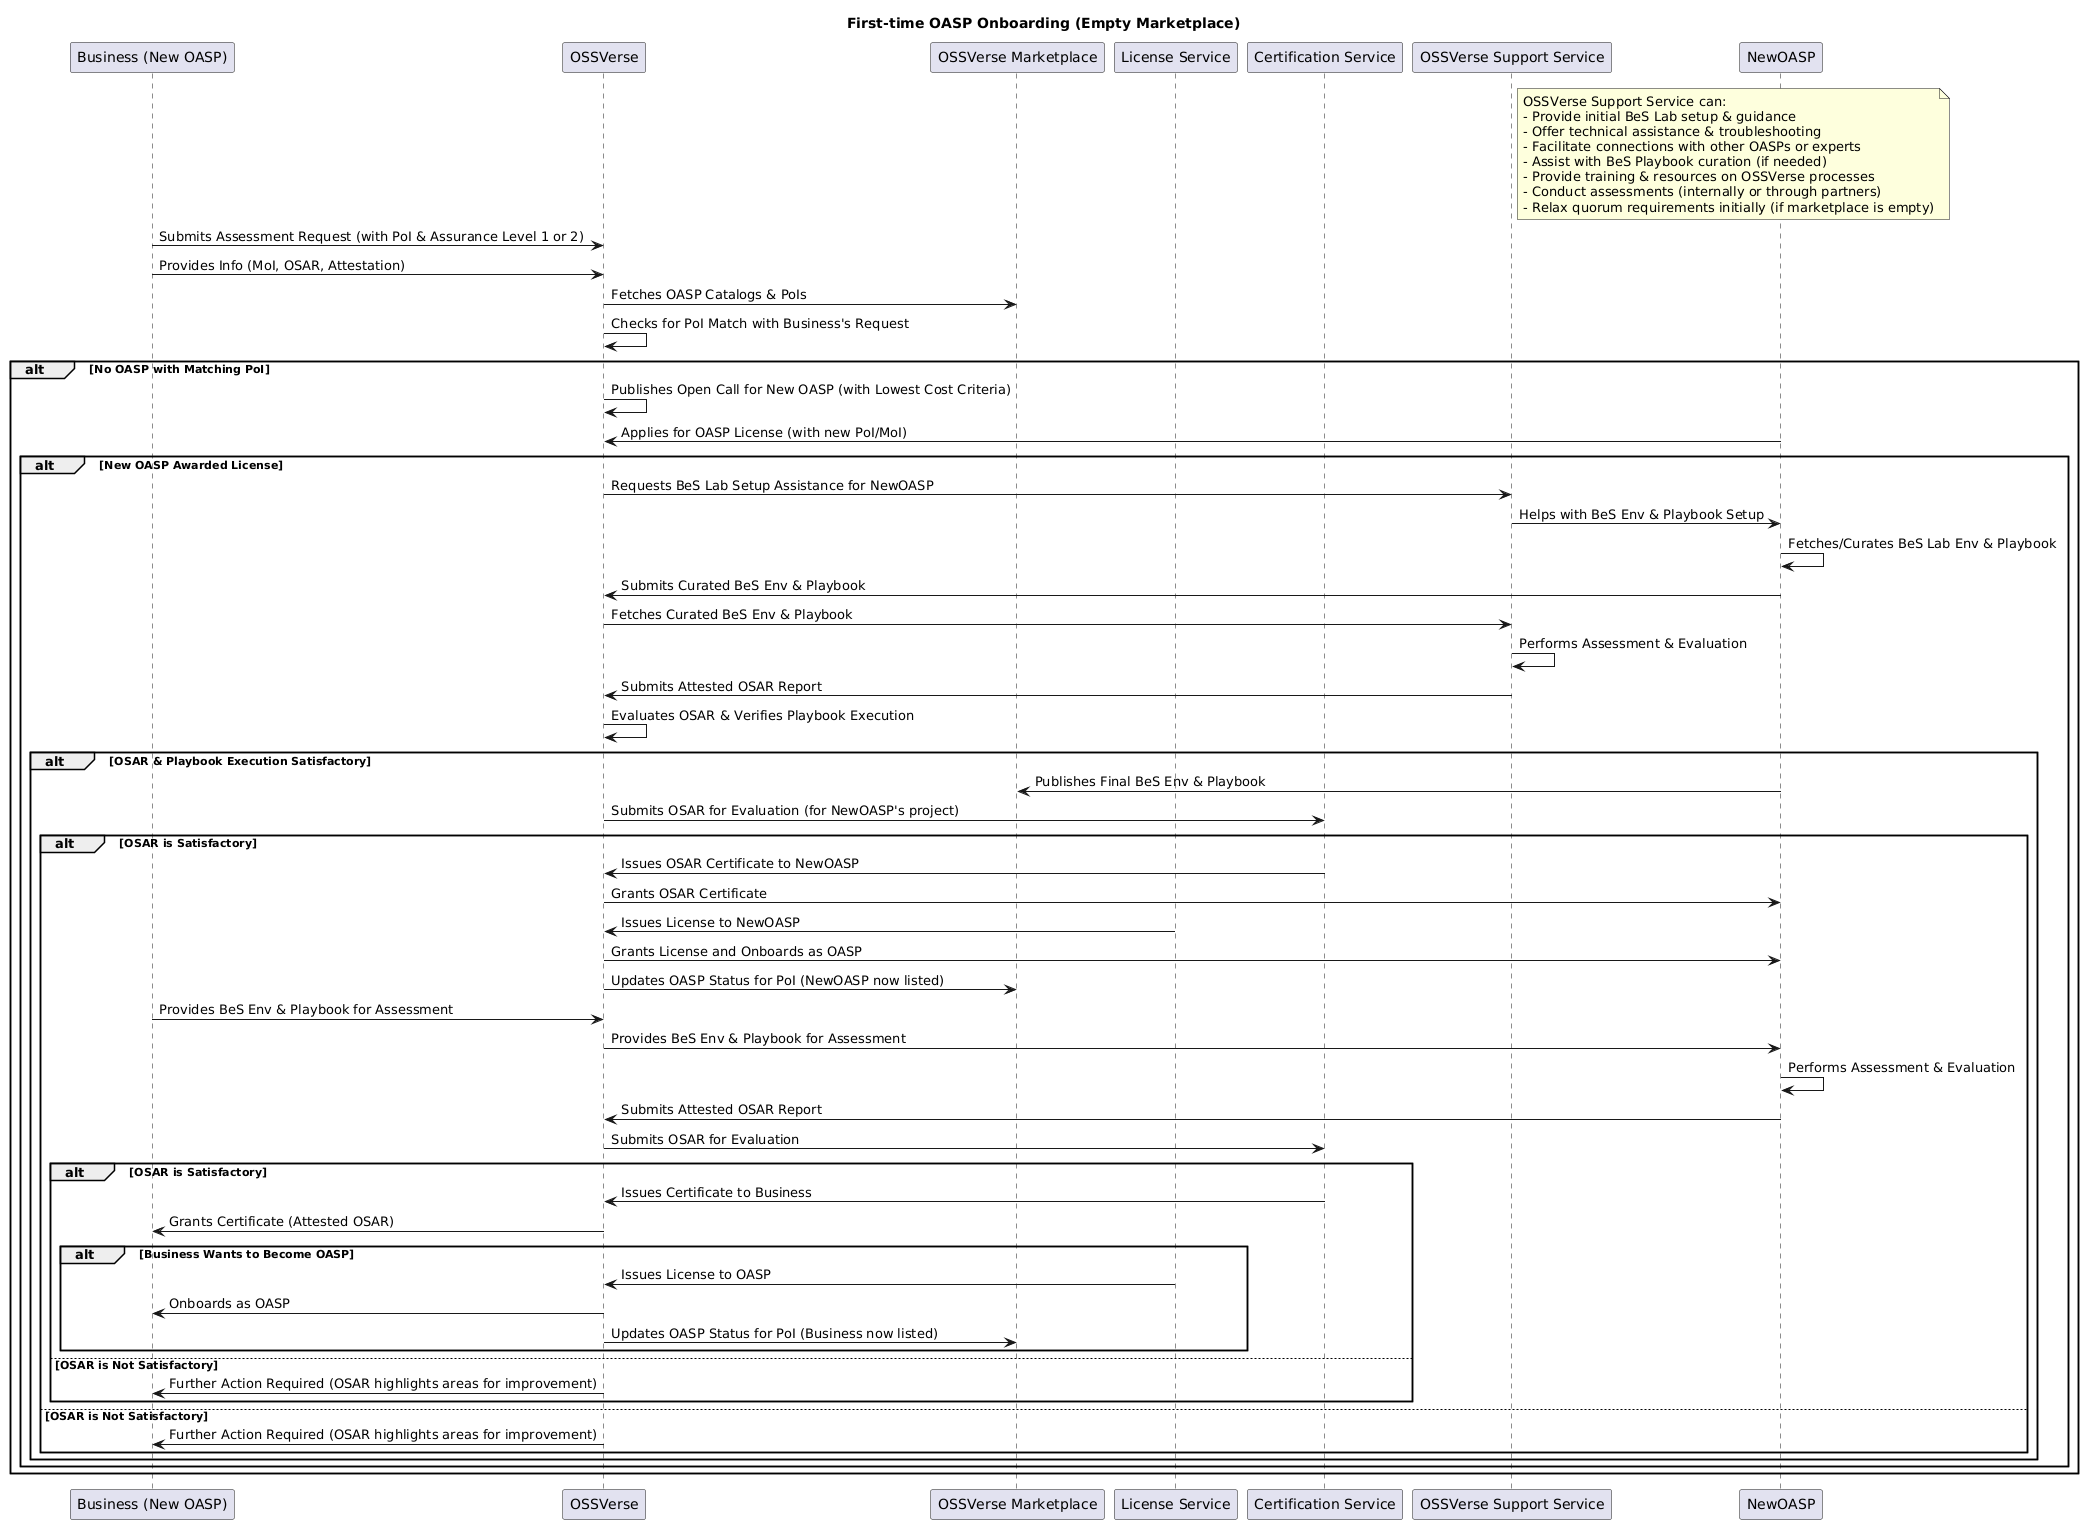

The diagram above was rendered by PlantUML. Its source (embedded in the PNG):
@startuml
title First-time OASP Onboarding (Empty Marketplace)

participant "Business (New OASP)" as OASP
participant OSSVerse 
participant "OSSVerse Marketplace" as Marketplace
participant "License Service" as LicenseService
participant "Certification Service" as CertService
participant "OSSVerse Support Service" as SupportService

note right of SupportService
OSSVerse Support Service can:
- Provide initial BeS Lab setup & guidance
- Offer technical assistance & troubleshooting
- Facilitate connections with other OASPs or experts
- Assist with BeS Playbook curation (if needed)
- Provide training & resources on OSSVerse processes
- Conduct assessments (internally or through partners)
- Relax quorum requirements initially (if marketplace is empty)
end note

OASP -> OSSVerse: Submits Assessment Request (with PoI & Assurance Level 1 or 2)
OASP -> OSSVerse: Provides Info (MoI, OSAR, Attestation)
OSSVerse -> Marketplace: Fetches OASP Catalogs & PoIs
OSSVerse -> OSSVerse: Checks for PoI Match with Business's Request

alt No OASP with Matching PoI 
    OSSVerse -> OSSVerse: Publishes Open Call for New OASP (with Lowest Cost Criteria)
    NewOASP -> OSSVerse: Applies for OASP License (with new PoI/MoI)

    alt New OASP Awarded License
        OSSVerse -> SupportService: Requests BeS Lab Setup Assistance for NewOASP
        SupportService -> NewOASP: Helps with BeS Env & Playbook Setup 
        NewOASP -> NewOASP: Fetches/Curates BeS Lab Env & Playbook
        NewOASP -> OSSVerse: Submits Curated BeS Env & Playbook 
        OSSVerse -> SupportService: Fetches Curated BeS Env & Playbook
        SupportService -> SupportService: Performs Assessment & Evaluation
        SupportService -> OSSVerse: Submits Attested OSAR Report
        OSSVerse -> OSSVerse: Evaluates OSAR & Verifies Playbook Execution
        alt OSAR & Playbook Execution Satisfactory
            NewOASP -> Marketplace: Publishes Final BeS Env & Playbook
            OSSVerse -> CertService: Submits OSAR for Evaluation (for NewOASP's project)
            alt OSAR is Satisfactory
                CertService -> OSSVerse: Issues OSAR Certificate to NewOASP
                OSSVerse -> NewOASP: Grants OSAR Certificate 
                LicenseService -> OSSVerse: Issues License to NewOASP
                OSSVerse -> NewOASP: Grants License and Onboards as OASP
                OSSVerse -> Marketplace: Updates OASP Status for PoI (NewOASP now listed)

                '--- NewOASP now assesses the Business's project
                OASP -> OSSVerse: Provides BeS Env & Playbook for Assessment 
                OSSVerse -> NewOASP: Provides BeS Env & Playbook for Assessment
                NewOASP -> NewOASP: Performs Assessment & Evaluation
                NewOASP -> OSSVerse: Submits Attested OSAR Report
                OSSVerse -> CertService: Submits OSAR for Evaluation 
                alt OSAR is Satisfactory
                    CertService -> OSSVerse: Issues Certificate to Business
                    OSSVerse -> OASP: Grants Certificate (Attested OSAR)
                    alt Business Wants to Become OASP
                        LicenseService -> OSSVerse: Issues License to OASP
                        OSSVerse -> OASP: Onboards as OASP
                        OSSVerse -> Marketplace: Updates OASP Status for PoI (Business now listed)
                    end 
                else OSAR is Not Satisfactory
                    OSSVerse -> OASP: Further Action Required (OSAR highlights areas for improvement)
                end
            else OSAR is Not Satisfactory
                OSSVerse -> OASP: Further Action Required (OSAR highlights areas for improvement)
            end
        end
    end
end
@enduml